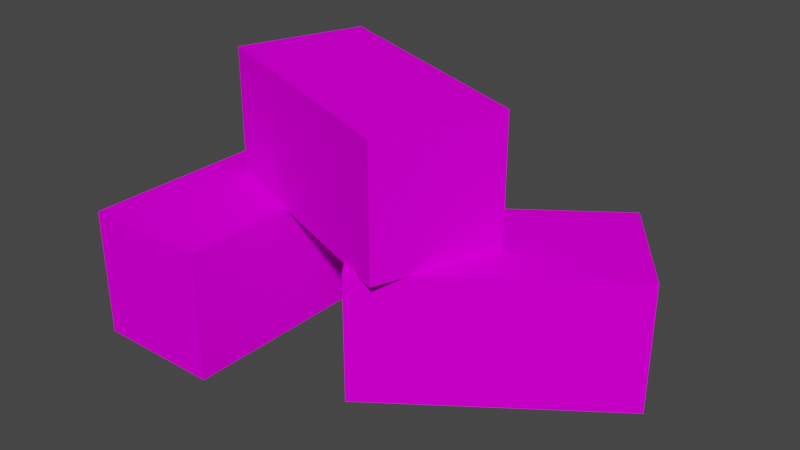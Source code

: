 # Source: Brick_3.blend  (saved by Blender 3.2.14; exported with 4.5.12 LTS)
import bpy
from mathutils import Matrix  # noqa: F401  (used for matrix-valued properties, if any)

bpy.ops.wm.read_factory_settings(use_empty=True)
scene = bpy.context.scene
scene.name = 'Scene'

# ---- collections
col_collection = bpy.data.collections.new('Collection'); scene.collection.children.link(col_collection)

# ---- images (referenced by path relative to the original .blend; pixels are not part of the script)
import os
ASSET_DIR = os.environ.get("B2B_ASSET_DIR", "")  # directory of the original .blend (textures are referenced by path, not embedded)
HERE = os.path.dirname(os.path.abspath(__file__))  # packed textures are extracted next to this script under _unpacked/

def load_image(name, relpath, width, height, colorspace="sRGB"):
    """Load a texture the original file referenced (path relative to the .blend, or extracted next to this script)."""
    p = next((c for c in (os.path.join(HERE, relpath), os.path.join(ASSET_DIR, relpath)) if relpath and os.path.exists(c)), "")
    if p:
        img = bpy.data.images.load(p, check_existing=True)
        img.name = name
    else:  # same state as the original file: an image datablock whose file is absent (Cycles renders it pink)
        img = bpy.data.images.new(name, width, height)
        img.source = "FILE"
        img.filepath = "//" + (relpath or name)
    img.colorspace_settings.name = colorspace
    return img
img_testtexture3_png = load_image('TestTexture3.png', 'TestTexture3.png', 1024, 1024, 'sRGB')
img_testtexture3_png_009 = load_image('TestTexture3.png.009', 'TestTexture3.png', 1024, 1024, 'sRGB')
img_testtexture3_png_010 = load_image('TestTexture3.png.010', 'TestTexture3.png', 1024, 1024, 'sRGB')

# ---- materials (node trees are filled in below, after node groups)
mat_material = bpy.data.materials.new('Material')
mat_material.alpha_threshold = 0.0
mat_material.use_transparent_shadow = False
mat_material.line_color = (0.0, 0.0, 0.0, 1.0)
mat_material_003 = bpy.data.materials.new('Material.003')
mat_material_003.alpha_threshold = 0.0
mat_material_003.use_transparent_shadow = False
mat_material_003.line_color = (0.0, 0.0, 0.0, 1.0)
mat_material_004 = bpy.data.materials.new('Material.004')
mat_material_004.alpha_threshold = 0.0
mat_material_004.use_transparent_shadow = False
mat_material_004.line_color = (0.0, 0.0, 0.0, 1.0)

# ---- material node trees
mat_material.use_nodes = True; mat_material.node_tree.nodes.clear()
_N = mat_material.node_tree.nodes; _L = mat_material.node_tree.links
n0 = _N.new('ShaderNodeOutputMaterial'); n0.name = 'Material Output'; n0.location = (300, 300)
n1 = _N.new('ShaderNodeBsdfPrincipled'); n1.name = 'Principled BSDF'; n1.location = (10, 300)
n1.distribution = 'GGX'
n1.subsurface_method = 'RANDOM_WALK_SKIN'
n1.inputs[2].default_value = 0.6294
n1.inputs[3].default_value = 1.45
n1.inputs[13].default_value = 0.0
n1.inputs[27].default_value = (0.0, 0.0, 0.0, 1.0)
n1.inputs[28].default_value = 1.0
n2 = _N.new('ShaderNodeTexImage'); n2.name = 'Image Texture'; n2.location = (-280, 275)
n2.image = img_testtexture3_png
_L.new(n1.outputs[0], n0.inputs[0])
_L.new(n2.outputs[0], n1.inputs[0])
n0.is_active_output = True
mat_material_003.use_nodes = True; mat_material_003.node_tree.nodes.clear()
_N = mat_material_003.node_tree.nodes; _L = mat_material_003.node_tree.links
n0 = _N.new('ShaderNodeOutputMaterial'); n0.name = 'Material Output'; n0.location = (300, 300)
n1 = _N.new('ShaderNodeBsdfPrincipled'); n1.name = 'Principled BSDF'; n1.location = (10, 300)
n1.distribution = 'GGX'
n1.subsurface_method = 'RANDOM_WALK_SKIN'
n1.inputs[2].default_value = 0.6294
n1.inputs[3].default_value = 1.45
n1.inputs[13].default_value = 0.0
n1.inputs[27].default_value = (0.0, 0.0, 0.0, 1.0)
n1.inputs[28].default_value = 1.0
n2 = _N.new('ShaderNodeTexImage'); n2.name = 'Image Texture'; n2.location = (-280, 275)
n2.image = img_testtexture3_png_009
_L.new(n1.outputs[0], n0.inputs[0])
_L.new(n2.outputs[0], n1.inputs[0])
n0.is_active_output = True
mat_material_004.use_nodes = True; mat_material_004.node_tree.nodes.clear()
_N = mat_material_004.node_tree.nodes; _L = mat_material_004.node_tree.links
n0 = _N.new('ShaderNodeOutputMaterial'); n0.name = 'Material Output'; n0.location = (300, 300)
n1 = _N.new('ShaderNodeBsdfPrincipled'); n1.name = 'Principled BSDF'; n1.location = (10, 300)
n1.distribution = 'GGX'
n1.subsurface_method = 'RANDOM_WALK_SKIN'
n1.inputs[2].default_value = 0.6294
n1.inputs[3].default_value = 1.45
n1.inputs[13].default_value = 0.0
n1.inputs[27].default_value = (0.0, 0.0, 0.0, 1.0)
n1.inputs[28].default_value = 1.0
n2 = _N.new('ShaderNodeTexImage'); n2.name = 'Image Texture'; n2.location = (-280, 275)
n2.image = img_testtexture3_png_010
_L.new(n1.outputs[0], n0.inputs[0])
_L.new(n2.outputs[0], n1.inputs[0])
n0.is_active_output = True

# ---- world
world_world = bpy.data.worlds.new('World'); scene.world = world_world
world_world.use_nodes = True; world_world.node_tree.nodes.clear()
_N = world_world.node_tree.nodes; _L = world_world.node_tree.links
n0 = _N.new('ShaderNodeOutputWorld'); n0.name = 'World Output'; n0.location = (300, 300)
n1 = _N.new('ShaderNodeBackground'); n1.name = 'Background'; n1.location = (10, 300)
n1.inputs[0].default_value = (0.05088, 0.05088, 0.05088, 1.0)
_L.new(n1.outputs[0], n0.inputs[0])
n0.is_active_output = True
world_world.color = (0.05088, 0.05088, 0.05088)
world_world.use_sun_shadow = False
world_world.sun_shadow_jitter_overblur = 0.0

# ---- meshes
me_cube = bpy.data.meshes.new('Cube')
me_cube.from_pydata([(1.0, 3.0, 1.0), (1.0, 3.0, -1.0), (1.0, -1.0, 1.0), (1.0, -1.0, -1.0), (-1.0, 3.0, 1.0), (-1.0, 3.0, -1.0), (-1.0, -1.0, 1.0), (-1.0, -1.0, -1.0)], [], [(0, 4, 6, 2), (3, 2, 6, 7), (7, 6, 4, 5), (5, 1, 3, 7), (1, 0, 2, 3), (5, 4, 0, 1)])
_k = set([(5, 7)])
me_cube.attributes.new('sharp_edge', 'BOOLEAN', 'EDGE').data.foreach_set('value', [ (min(e.vertices), max(e.vertices)) in _k for e in me_cube.edges])
_uv = me_cube.uv_layers.new(name='UVMap')
_uv.uv.foreach_set('vector', [0.2383, 0.4972, 0.2383, 0.2528, 0.7635, 0.2528, 0.7635, 0.4972, 0.7805, 0.7348, 0.7805, 0.5112, 0.9869, 0.5112, 0.9869, 0.7348, 0.7647, 0.002261, 0.7647, 0.2477, 0.2372, 0.2477, 0.2372, 0.002261, 0.2374, 0.9977, 0.2374, 0.7523, 0.7645, 0.7523, 0.7645, 0.9977, 0.2393, 0.7467, 0.2393, 0.5033, 0.7625, 0.5033, 0.7625, 0.7467, 0.2209, 0.5157, 0.2209, 0.7364, 0.01716, 0.7364, 0.01716, 0.5157])
me_cube.materials.append(mat_material)
me_cube.use_mirror_vertex_groups = False
me_cube.update()
me_cube_001 = bpy.data.meshes.new('Cube.001')
me_cube_001.from_pydata([(1.0, 3.0, 1.0), (1.0, 3.0, -1.0), (1.0, -1.0, 1.0), (1.0, -1.0, -1.0), (-1.0, 3.0, 1.0), (-1.0, 3.0, -1.0), (-1.0, -1.0, 1.0), (-1.0, -1.0, -1.0)], [], [(0, 4, 6, 2), (3, 2, 6, 7), (7, 6, 4, 5), (5, 1, 3, 7), (1, 0, 2, 3), (5, 4, 0, 1)])
_k = set([(5, 7)])
me_cube_001.attributes.new('sharp_edge', 'BOOLEAN', 'EDGE').data.foreach_set('value', [ (min(e.vertices), max(e.vertices)) in _k for e in me_cube_001.edges])
_uv = me_cube_001.uv_layers.new(name='UVMap')
_uv.uv.foreach_set('vector', [0.2383, 0.4972, 0.2383, 0.2528, 0.7635, 0.2528, 0.7635, 0.4972, 0.7805, 0.7348, 0.7805, 0.5112, 0.9869, 0.5112, 0.9869, 0.7348, 0.7647, 0.002261, 0.7647, 0.2477, 0.2372, 0.2477, 0.2372, 0.002261, 0.2374, 0.9977, 0.2374, 0.7523, 0.7645, 0.7523, 0.7645, 0.9977, 0.2393, 0.7467, 0.2393, 0.5033, 0.7625, 0.5033, 0.7625, 0.7467, 0.2209, 0.5157, 0.2209, 0.7364, 0.01716, 0.7364, 0.01716, 0.5157])
me_cube_001.materials.append(mat_material_003)
me_cube_001.use_mirror_vertex_groups = False
me_cube_001.update()
me_cube_002 = bpy.data.meshes.new('Cube.002')
me_cube_002.from_pydata([(1.0, 3.0, 1.0), (1.0, 3.0, -1.0), (1.0, -1.0, 1.0), (1.0, -1.0, -1.0), (-1.0, 3.0, 1.0), (-1.0, 3.0, -1.0), (-1.0, -1.0, 1.0), (-1.0, -1.0, -1.0)], [], [(0, 4, 6, 2), (3, 2, 6, 7), (7, 6, 4, 5), (5, 1, 3, 7), (1, 0, 2, 3), (5, 4, 0, 1)])
_k = set([(5, 7)])
me_cube_002.attributes.new('sharp_edge', 'BOOLEAN', 'EDGE').data.foreach_set('value', [ (min(e.vertices), max(e.vertices)) in _k for e in me_cube_002.edges])
_uv = me_cube_002.uv_layers.new(name='UVMap')
_uv.uv.foreach_set('vector', [0.2383, 0.4972, 0.2383, 0.2528, 0.7635, 0.2528, 0.7635, 0.4972, 0.7805, 0.7348, 0.7805, 0.5112, 0.9869, 0.5112, 0.9869, 0.7348, 0.7647, 0.002261, 0.7647, 0.2477, 0.2372, 0.2477, 0.2372, 0.002261, 0.2374, 0.9977, 0.2374, 0.7523, 0.7645, 0.7523, 0.7645, 0.9977, 0.2393, 0.7467, 0.2393, 0.5033, 0.7625, 0.5033, 0.7625, 0.7467, 0.2209, 0.5157, 0.2209, 0.7364, 0.01716, 0.7364, 0.01716, 0.5157])
me_cube_002.materials.append(mat_material_004)
me_cube_002.use_mirror_vertex_groups = False
me_cube_002.update()

# ---- objects
ob_cube = bpy.data.objects.new('Cube', me_cube)
ob_cube_001 = bpy.data.objects.new('Cube.001', me_cube_001)
ob_cube_002 = bpy.data.objects.new('Cube.002', me_cube_002)

# ---- transforms, parenting, visibility, modifiers, constraints
ob_cube.location = (0.0, 0.5164, 0.0)
ob_cube.rotation_euler = (-1.344e-07, -1.571, 0.0)
ob_cube.lock_rotations_4d = False
ob_cube.empty_display_type = 'ARROWS'
ob_cube.lineart.crease_threshold = 0.0
ob_cube_001.location = (3.099, 1.796, 0.01589)
ob_cube_001.rotation_euler = (-0.9442, -1.571, 0.0)
ob_cube_001.lock_rotations_4d = False
ob_cube_001.empty_display_type = 'ARROWS'
ob_cube_001.lineart.crease_threshold = 0.0
ob_cube_002.location = (2.783, 1.673, 1.991)
ob_cube_002.rotation_euler = (1.207, -1.571, 0.0)
ob_cube_002.lock_rotations_4d = False
ob_cube_002.empty_display_type = 'ARROWS'
ob_cube_002.lineart.crease_threshold = 0.0

# ---- collection membership
col_collection.objects.link(ob_cube)
col_collection.objects.link(ob_cube_001)
col_collection.objects.link(ob_cube_002)

# ---- scene / render settings (as saved in the file)
scene.frame_start = 1; scene.frame_end = 250; scene.frame_set(1)
scene.render.engine = 'BLENDER_EEVEE_NEXT'
scene.cycles.sampling_pattern = 'TABULATED_SOBOL'
scene.cycles.use_light_tree = False
scene.view_settings.view_transform = 'Filmic'
bpy.context.view_layer.update()

# ---- added for rendering (the .blend has no active camera and no usable light): camera, sun
cam_auto = bpy.data.cameras.new('AutoCamera')
cam_auto.lens = 50.0
cam_auto.sensor_width = 36.0
cam_auto.clip_end = 1000.0
ob_auto_camera = bpy.data.objects.new('AutoCamera', cam_auto)
scene.collection.objects.link(ob_auto_camera)
ob_auto_camera.location = (11.3385, -8.59614, 8.02021)
ob_auto_camera.rotation_euler = (1.09748, -7.21219e-08, 0.694738)
scene.camera = ob_auto_camera
light_auto_sun = bpy.data.lights.new('AutoSun', 'SUN')
light_auto_sun.energy = 3.0
light_auto_sun.angle = 0.0523599
ob_auto_sun = bpy.data.objects.new('AutoSun', light_auto_sun)
scene.collection.objects.link(ob_auto_sun)
ob_auto_sun.rotation_euler = (0.872665, 0.174533, 0.523599)
bpy.context.view_layer.update()
